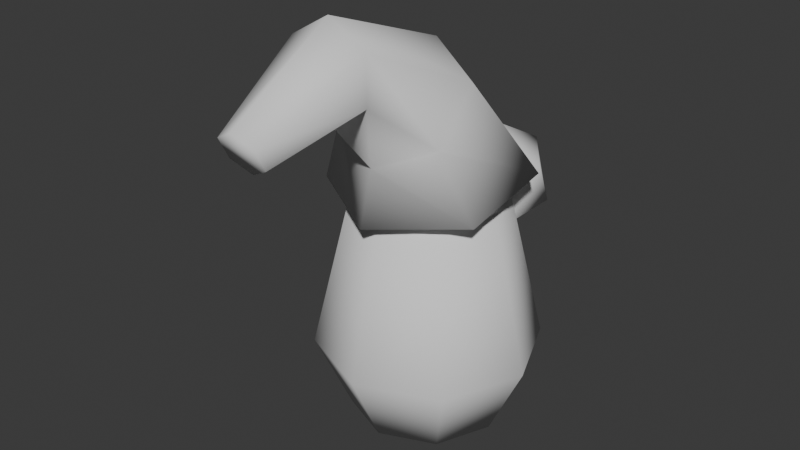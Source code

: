# Source: model_gnome_archer.blend  (saved by Blender 4.0.36; exported with 4.5.12 LTS)
import bpy
from mathutils import Matrix  # noqa: F401  (used for matrix-valued properties, if any)

bpy.ops.wm.read_factory_settings(use_empty=True)
scene = bpy.context.scene
scene.name = 'Scene'

# ---- collections
col_collection = bpy.data.collections.new('Collection'); scene.collection.children.link(col_collection)

# ---- world
world_world = bpy.data.worlds.new('World'); scene.world = world_world
world_world.use_nodes = True; world_world.node_tree.nodes.clear()
_N = world_world.node_tree.nodes; _L = world_world.node_tree.links
n0 = _N.new('ShaderNodeOutputWorld'); n0.name = 'World Output'; n0.location = (300, 300)
n1 = _N.new('ShaderNodeBackground'); n1.name = 'Background'; n1.location = (10, 300)
n1.inputs[0].default_value = (0.05088, 0.05088, 0.05088, 1.0)
_L.new(n1.outputs[0], n0.inputs[0])
n0.is_active_output = True
world_world.color = (0.05088, 0.05088, 0.05088)
world_world.use_sun_shadow = False
world_world.sun_shadow_jitter_overblur = 0.0

# ---- meshes
me_cylinder = bpy.data.meshes.new('Cylinder')
me_cylinder.from_pydata([(-5.928e-10, 0.1704, -0.25), (-5.928e-10, 0.1704, 0.25), (0.1205, 0.1205, -0.25), (0.1205, 0.1205, 0.25), (0.1704, 0.0, -0.25), (0.1704, 0.0, 0.25), (0.1205, -0.1205, -0.25), (0.1205, -0.1205, 0.25), (-5.928e-10, -0.1704, -0.25), (-5.928e-10, -0.1704, 0.25), (-0.1205, -0.1205, -0.25), (-0.1205, -0.1205, 0.25), (-0.1704, 0.0, -0.25), (-0.1704, 0.0, 0.25), (-0.1205, 0.1205, -0.25), (-0.1205, 0.1205, 0.25), (0.0, 0.25, -0.08022), (0.1768, 0.1768, -0.08022), (0.25, 0.0, -0.08022), (0.1768, -0.1768, -0.08022), (0.0, -0.25, -0.08022), (-0.1768, -0.1768, -0.08022), (-0.25, 0.0, -0.08022), (-0.1768, 0.1768, -0.08022)], [], [(16, 1, 3, 17), (17, 3, 5, 18), (18, 5, 7, 19), (19, 7, 9, 20), (20, 9, 11, 21), (21, 11, 13, 22), (3, 1, 15, 13, 11, 9, 7, 5), (22, 13, 15, 23), (23, 15, 1, 16), (0, 2, 4, 6, 8, 10, 12, 14), (14, 23, 16, 0), (12, 22, 23, 14), (10, 21, 22, 12), (8, 20, 21, 10), (6, 19, 20, 8), (4, 18, 19, 6), (2, 17, 18, 4), (0, 16, 17, 2)])
me_cylinder.polygons.foreach_set('use_smooth', [True] * 18)
_uv = me_cylinder.uv_layers.new(name='UVMap')
_uv.uv.foreach_set('vector', [1.0, 0.6698, 1.0, 1.0, 0.875, 1.0, 0.875, 0.6698, 0.875, 0.6698, 0.875, 1.0, 0.75, 1.0, 0.75, 0.6698, 0.75, 0.6698, 0.75, 1.0, 0.625, 1.0, 0.625, 0.6698, 0.625, 0.6698, 0.625, 1.0, 0.5, 1.0, 0.5, 0.6698, 0.5, 0.6698, 0.5, 1.0, 0.375, 1.0, 0.375, 0.6698, 0.375, 0.6698, 0.375, 1.0, 0.25, 1.0, 0.25, 0.6698, 0.4197, 0.4197, 0.25, 0.49, 0.08029, 0.4197, 0.01, 0.25, 0.08029, 0.08029, 0.25, 0.01, 0.4197, 0.08029, 0.49, 0.25, 0.25, 0.6698, 0.25, 1.0, 0.125, 1.0, 0.125, 0.6698, 0.125, 0.6698, 0.125, 1.0, 0.0, 1.0, 0.0, 0.6698, 0.75, 0.49, 0.9197, 0.4197, 0.99, 0.25, 0.9197, 0.08029, 0.75, 0.01, 0.5803, 0.08029, 0.51, 0.25, 0.5803, 0.4197, 0.125, 0.5, 0.125, 0.6698, 0.0, 0.6698, 0.0, 0.5, 0.25, 0.5, 0.25, 0.6698, 0.125, 0.6698, 0.125, 0.5, 0.375, 0.5, 0.375, 0.6698, 0.25, 0.6698, 0.25, 0.5, 0.5, 0.5, 0.5, 0.6698, 0.375, 0.6698, 0.375, 0.5, 0.625, 0.5, 0.625, 0.6698, 0.5, 0.6698, 0.5, 0.5, 0.75, 0.5, 0.75, 0.6698, 0.625, 0.6698, 0.625, 0.5, 0.875, 0.5, 0.875, 0.6698, 0.75, 0.6698, 0.75, 0.5, 1.0, 0.5, 1.0, 0.6698, 0.875, 0.6698, 0.875, 0.5])
me_cylinder.update()
me_cylinder_001 = bpy.data.meshes.new('Cylinder.001')
me_cylinder_001.from_pydata([(-8.74e-19, 0.2164, 0.003335), (-1.654e-17, 0.01327, 0.2522), (0.1908, 0.1082, -0.0174), (0.126, -0.03605, 0.1988), (0.1908, -0.1082, -0.05886), (0.126, -0.1347, 0.0919), (8.74e-19, -0.2164, -0.07959), (4.245e-18, -0.184, 0.03845), (-0.1908, -0.1082, -0.05886), (-0.126, -0.1347, 0.0919), (-0.1908, 0.1082, -0.0174), (-0.126, -0.03605, 0.1988), (0.08689, -0.2904, 0.3122), (-5.678e-17, -0.29, 0.3624), (0.08689, -0.2913, 0.2119), (-1.259e-17, -0.2917, 0.1617), (-0.08689, -0.2913, 0.2119), (-0.08689, -0.2904, 0.3122), (0.04382, -0.5168, 0.1973), (-7.054e-17, -0.5282, 0.2198), (0.04382, -0.4938, 0.1522), (-3.787e-17, -0.4823, 0.1296), (-0.04382, -0.4938, 0.1522), (-0.04382, -0.5168, 0.1973)], [], [(0, 1, 3, 2), (2, 3, 5, 4), (4, 5, 7, 6), (6, 7, 9, 8), (7, 5, 14, 15), (8, 9, 11, 10), (10, 11, 1, 0), (0, 2, 4, 6, 8, 10), (16, 15, 21, 22), (1, 11, 17, 13), (9, 7, 15, 16), (5, 3, 12, 14), (11, 9, 16, 17), (3, 1, 13, 12), (18, 19, 23, 22, 21, 20), (14, 12, 18, 20), (17, 16, 22, 23), (15, 14, 20, 21), (12, 13, 19, 18), (13, 17, 23, 19)])
me_cylinder_001.polygons.foreach_set('use_smooth', [True] * 20)
_uv = me_cylinder_001.uv_layers.new(name='UVMap')
_uv.uv.foreach_set('vector', [1.0, 0.5, 1.0, 1.0, 0.8333, 1.0, 0.8333, 0.5, 0.8333, 0.5, 0.8333, 1.0, 0.6667, 1.0, 0.6667, 0.5, 0.6667, 0.5, 0.6667, 1.0, 0.5, 1.0, 0.5, 0.5, 0.5, 0.5, 0.5, 1.0, 0.3333, 1.0, 0.3333, 0.5, 0.5, 1.0, 0.6667, 1.0, 0.6667, 1.0, 0.5, 1.0, 0.3333, 0.5, 0.3333, 1.0, 0.1667, 1.0, 0.1667, 0.5, 0.1667, 0.5, 0.1667, 1.0, -8.941e-08, 1.0, -8.941e-08, 0.5, 0.75, 0.49, 0.9578, 0.37, 0.9578, 0.13, 0.75, 0.01, 0.5422, 0.13, 0.5422, 0.37, 0.3333, 1.0, 0.5, 1.0, 0.5, 1.0, 0.3333, 1.0, -8.941e-08, 1.0, 0.1667, 1.0, 0.1667, 1.0, -8.941e-08, 1.0, 0.3333, 1.0, 0.5, 1.0, 0.5, 1.0, 0.3333, 1.0, 0.6667, 1.0, 0.8333, 1.0, 0.8333, 1.0, 0.6667, 1.0, 0.1667, 1.0, 0.3333, 1.0, 0.3333, 1.0, 0.1667, 1.0, 0.8333, 1.0, 1.0, 1.0, 1.0, 1.0, 0.8333, 1.0, 0.4578, 0.37, 0.25, 0.49, 0.04215, 0.37, 0.04215, 0.13, 0.25, 0.01, 0.4578, 0.13, 0.6667, 1.0, 0.8333, 1.0, 0.8333, 1.0, 0.6667, 1.0, 0.1667, 1.0, 0.3333, 1.0, 0.3333, 1.0, 0.1667, 1.0, 0.5, 1.0, 0.6667, 1.0, 0.6667, 1.0, 0.5, 1.0, 0.8333, 1.0, 1.0, 1.0, 1.0, 1.0, 0.8333, 1.0, -8.941e-08, 1.0, 0.1667, 1.0, 0.1667, 1.0, -8.941e-08, 1.0])
me_cylinder_001.update()
me_icosphere = bpy.data.meshes.new('Icosphere')
me_icosphere.from_pydata([(-8.461e-18, 1.772e-35, -0.1313), (0.1127, -0.08189, -0.05871), (-0.04305, -0.1325, -0.05871), (-0.1393, 2.918e-19, -0.05871), (-0.04305, 0.1325, -0.05871), (0.1127, 0.08189, -0.05871), (0.04305, -0.1325, 0.05871), (-0.1127, -0.08189, 0.05871), (-0.1127, 0.08189, 0.05871), (0.04305, 0.1325, 0.05871), (0.1393, -2.918e-19, 0.05871), (8.461e-18, -1.772e-35, 0.1313)], [], [(0, 1, 2), (1, 0, 5), (0, 2, 3), (0, 3, 4), (0, 4, 5), (1, 5, 10), (2, 1, 6), (3, 2, 7), (4, 3, 8), (5, 4, 9), (1, 10, 6), (2, 6, 7), (3, 7, 8), (4, 8, 9), (5, 9, 10), (6, 10, 11), (7, 6, 11), (8, 7, 11), (9, 8, 11), (10, 9, 11)])
me_icosphere.polygons.foreach_set('use_smooth', [True] * 20)
_uv = me_icosphere.uv_layers.new(name='UVMap')
_uv.uv.foreach_set('vector', [0.1818, 0.0, 0.2727, 0.1575, 0.09091, 0.1575, 0.2727, 0.1575, 0.3636, 0.0, 0.4545, 0.1575, 0.9091, 0.0, 1.0, 0.1575, 0.8182, 0.1575, 0.7273, 0.0, 0.8182, 0.1575, 0.6364, 0.1575, 0.5455, 0.0, 0.6364, 0.1575, 0.4545, 0.1575, 0.2727, 0.1575, 0.4545, 0.1575, 0.3636, 0.3149, 0.09091, 0.1575, 0.2727, 0.1575, 0.1818, 0.3149, 0.8182, 0.1575, 1.0, 0.1575, 0.9091, 0.3149, 0.6364, 0.1575, 0.8182, 0.1575, 0.7273, 0.3149, 0.4545, 0.1575, 0.6364, 0.1575, 0.5455, 0.3149, 0.2727, 0.1575, 0.3636, 0.3149, 0.1818, 0.3149, 0.09091, 0.1575, 0.1818, 0.3149, 0.0, 0.3149, 0.8182, 0.1575, 0.9091, 0.3149, 0.7273, 0.3149, 0.6364, 0.1575, 0.7273, 0.3149, 0.5455, 0.3149, 0.4545, 0.1575, 0.5455, 0.3149, 0.3636, 0.3149, 0.1818, 0.3149, 0.3636, 0.3149, 0.2727, 0.4724, 0.0, 0.3149, 0.1818, 0.3149, 0.09091, 0.4724, 0.7273, 0.3149, 0.9091, 0.3149, 0.8182, 0.4724, 0.5455, 0.3149, 0.7273, 0.3149, 0.6364, 0.4724, 0.3636, 0.3149, 0.5455, 0.3149, 0.4545, 0.4724])
me_icosphere.update()
me_icosphere_001 = bpy.data.meshes.new('Icosphere.001')
me_icosphere_001.from_pydata([(-9.603e-18, -4.904e-08, 0.1505), (0.1292, 0.09388, 0.06731), (-0.04936, 0.1519, 0.06731), (-0.1597, -2.193e-08, 0.06731), (-0.04936, -0.1519, 0.06731), (0.1292, -0.09388, 0.06731), (0.04936, 0.1519, -0.06731), (-0.1292, 0.09388, -0.06731), (-0.1292, -0.09388, -0.06731), (0.04936, -0.1519, -0.06731), (0.1597, 2.193e-08, -0.06731), (9.603e-18, 4.904e-08, -0.1505)], [], [(0, 1, 2), (1, 0, 5), (0, 2, 3), (0, 3, 4), (0, 4, 5), (1, 5, 10), (2, 1, 6), (3, 2, 7), (4, 3, 8), (5, 4, 9), (1, 10, 6), (2, 6, 7), (3, 7, 8), (4, 8, 9), (5, 9, 10), (6, 10, 11), (7, 6, 11), (8, 7, 11), (9, 8, 11), (10, 9, 11)])
me_icosphere_001.polygons.foreach_set('use_smooth', [True] * 20)
_uv = me_icosphere_001.uv_layers.new(name='UVMap')
_uv.uv.foreach_set('vector', [0.1818, 0.0, 0.2727, 0.1575, 0.09091, 0.1575, 0.2727, 0.1575, 0.3636, 0.0, 0.4545, 0.1575, 0.9091, 0.0, 1.0, 0.1575, 0.8182, 0.1575, 0.7273, 0.0, 0.8182, 0.1575, 0.6364, 0.1575, 0.5455, 0.0, 0.6364, 0.1575, 0.4545, 0.1575, 0.2727, 0.1575, 0.4545, 0.1575, 0.3636, 0.3149, 0.09091, 0.1575, 0.2727, 0.1575, 0.1818, 0.3149, 0.8182, 0.1575, 1.0, 0.1575, 0.9091, 0.3149, 0.6364, 0.1575, 0.8182, 0.1575, 0.7273, 0.3149, 0.4545, 0.1575, 0.6364, 0.1575, 0.5455, 0.3149, 0.2727, 0.1575, 0.3636, 0.3149, 0.1818, 0.3149, 0.09091, 0.1575, 0.1818, 0.3149, 0.0, 0.3149, 0.8182, 0.1575, 0.9091, 0.3149, 0.7273, 0.3149, 0.6364, 0.1575, 0.7273, 0.3149, 0.5455, 0.3149, 0.4545, 0.1575, 0.5455, 0.3149, 0.3636, 0.3149, 0.1818, 0.3149, 0.3636, 0.3149, 0.2727, 0.4724, 0.0, 0.3149, 0.1818, 0.3149, 0.09091, 0.4724, 0.7273, 0.3149, 0.9091, 0.3149, 0.8182, 0.4724, 0.5455, 0.3149, 0.7273, 0.3149, 0.6364, 0.4724, 0.3636, 0.3149, 0.5455, 0.3149, 0.4545, 0.4724])
me_icosphere_001.update()

# ---- objects
ob_body = bpy.data.objects.new('Body', me_cylinder)
ob_hat = bpy.data.objects.new('Hat', me_cylinder_001)
ob_nose = bpy.data.objects.new('Nose', me_icosphere)
ob_head = bpy.data.objects.new('Head', me_icosphere_001)
ob_gnomearcher = bpy.data.objects.new('GnomeArcher', None)

# ---- transforms, parenting, visibility, modifiers, constraints
ob_body.parent = ob_gnomearcher
ob_body.location = (0.0, 0.0, 0.25)
ob_hat.parent = ob_gnomearcher
ob_hat.location = (0.0, 0.0, 0.5935)
ob_nose.parent = ob_gnomearcher
ob_nose.location = (-0.004557, 0.2004, 0.4853)
ob_head.parent = ob_gnomearcher
ob_head.location = (-0.004557, 0.001832, 0.5187)
ob_gnomearcher.location = (0.0, 0.0, 0.0)

# ---- collection membership
col_collection.objects.link(ob_body)
col_collection.objects.link(ob_hat)
col_collection.objects.link(ob_nose)
col_collection.objects.link(ob_head)
col_collection.objects.link(ob_gnomearcher)

# ---- scene / render settings (as saved in the file)
scene.frame_start = 1; scene.frame_end = 250; scene.frame_set(1)
scene.render.engine = 'BLENDER_EEVEE_NEXT'
scene.cycles.sampling_pattern = 'TABULATED_SOBOL'
bpy.context.view_layer.update()

# ---- added for rendering (the .blend has no active camera and no usable light): camera, sun
cam_auto = bpy.data.cameras.new('AutoCamera')
cam_auto.lens = 50.0
cam_auto.sensor_width = 36.0
cam_auto.clip_end = 1000.0
ob_auto_camera = bpy.data.objects.new('AutoCamera', cam_auto)
scene.collection.objects.link(ob_auto_camera)
ob_auto_camera.location = (1.27707, -1.63017, 1.49958)
ob_auto_camera.rotation_euler = (1.09748, -7.21219e-08, 0.694738)
scene.camera = ob_auto_camera
light_auto_sun = bpy.data.lights.new('AutoSun', 'SUN')
light_auto_sun.energy = 3.0
light_auto_sun.angle = 0.0523599
ob_auto_sun = bpy.data.objects.new('AutoSun', light_auto_sun)
scene.collection.objects.link(ob_auto_sun)
ob_auto_sun.rotation_euler = (0.872665, 0.174533, 0.523599)
bpy.context.view_layer.update()

